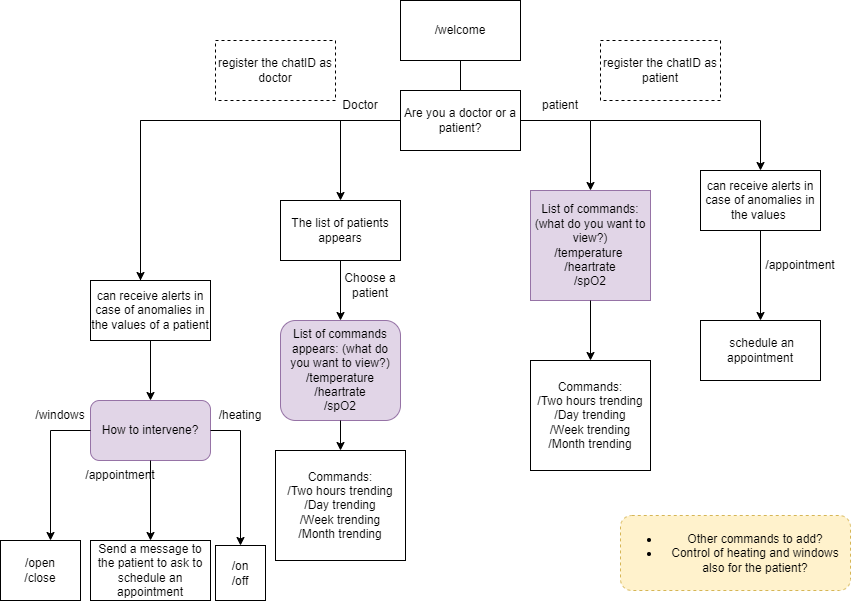

The diagram above was exported from draw.io. Its source (the exported page's mxGraphModel, read from the mxfile embedded in the PNG):
<mxGraphModel dx="1865" dy="547" grid="1" gridSize="10" guides="1" tooltips="1" connect="1" arrows="1" fold="1" page="1" pageScale="1" pageWidth="827" pageHeight="1169" math="0" shadow="0">
  <root>
    <mxCell id="0" />
    <mxCell id="1" parent="0" />
    <mxCell id="db4GqZ_cfgUn-f0iTS5V-1" value="/welcome" style="rounded=0;whiteSpace=wrap;html=1;" vertex="1" parent="1">
      <mxGeometry x="300" y="40" width="120" height="60" as="geometry" />
    </mxCell>
    <mxCell id="db4GqZ_cfgUn-f0iTS5V-2" value="" style="endArrow=none;html=1;rounded=0;entryX=0.5;entryY=1;entryDx=0;entryDy=0;" edge="1" parent="1" target="db4GqZ_cfgUn-f0iTS5V-1">
      <mxGeometry width="50" height="50" relative="1" as="geometry">
        <mxPoint x="360" y="130" as="sourcePoint" />
        <mxPoint x="440" y="260" as="targetPoint" />
      </mxGeometry>
    </mxCell>
    <mxCell id="db4GqZ_cfgUn-f0iTS5V-3" value="Are you a doctor or a patient?" style="rounded=0;whiteSpace=wrap;html=1;" vertex="1" parent="1">
      <mxGeometry x="300" y="130" width="120" height="60" as="geometry" />
    </mxCell>
    <mxCell id="db4GqZ_cfgUn-f0iTS5V-4" value="" style="endArrow=none;html=1;rounded=0;entryX=0;entryY=0.5;entryDx=0;entryDy=0;" edge="1" parent="1" target="db4GqZ_cfgUn-f0iTS5V-3">
      <mxGeometry width="50" height="50" relative="1" as="geometry">
        <mxPoint x="40" y="160" as="sourcePoint" />
        <mxPoint x="440" y="250" as="targetPoint" />
      </mxGeometry>
    </mxCell>
    <mxCell id="db4GqZ_cfgUn-f0iTS5V-5" value="Doctor" style="text;html=1;strokeColor=none;fillColor=none;align=center;verticalAlign=middle;whiteSpace=wrap;rounded=0;" vertex="1" parent="1">
      <mxGeometry x="230" y="130" width="60" height="30" as="geometry" />
    </mxCell>
    <mxCell id="db4GqZ_cfgUn-f0iTS5V-7" value="" style="endArrow=none;html=1;rounded=0;" edge="1" parent="1">
      <mxGeometry width="50" height="50" relative="1" as="geometry">
        <mxPoint x="40" y="320" as="sourcePoint" />
        <mxPoint x="40" y="160" as="targetPoint" />
      </mxGeometry>
    </mxCell>
    <mxCell id="db4GqZ_cfgUn-f0iTS5V-8" value="" style="endArrow=classic;html=1;rounded=0;" edge="1" parent="1">
      <mxGeometry width="50" height="50" relative="1" as="geometry">
        <mxPoint x="240" y="160" as="sourcePoint" />
        <mxPoint x="240" y="240" as="targetPoint" />
      </mxGeometry>
    </mxCell>
    <mxCell id="db4GqZ_cfgUn-f0iTS5V-9" value="The list of patients appears" style="rounded=0;whiteSpace=wrap;html=1;" vertex="1" parent="1">
      <mxGeometry x="180" y="240" width="120" height="60" as="geometry" />
    </mxCell>
    <mxCell id="db4GqZ_cfgUn-f0iTS5V-10" value="" style="endArrow=classic;html=1;rounded=0;exitX=0.5;exitY=1;exitDx=0;exitDy=0;entryX=0.5;entryY=0;entryDx=0;entryDy=0;" edge="1" parent="1" source="db4GqZ_cfgUn-f0iTS5V-9" target="db4GqZ_cfgUn-f0iTS5V-13">
      <mxGeometry width="50" height="50" relative="1" as="geometry">
        <mxPoint x="390" y="290" as="sourcePoint" />
        <mxPoint x="200" y="360" as="targetPoint" />
      </mxGeometry>
    </mxCell>
    <mxCell id="db4GqZ_cfgUn-f0iTS5V-12" value="Choose a patient" style="text;html=1;strokeColor=none;fillColor=none;align=center;verticalAlign=middle;whiteSpace=wrap;rounded=0;" vertex="1" parent="1">
      <mxGeometry x="240" y="310" width="60" height="30" as="geometry" />
    </mxCell>
    <mxCell id="db4GqZ_cfgUn-f0iTS5V-13" value="List of commands appears: (what do you want to view?)&lt;br&gt;/temperature&lt;br&gt;/heartrate&lt;br&gt;/spO2" style="rounded=1;whiteSpace=wrap;html=1;fillColor=#e1d5e7;strokeColor=#9673a6;" vertex="1" parent="1">
      <mxGeometry x="180" y="360" width="120" height="100" as="geometry" />
    </mxCell>
    <mxCell id="db4GqZ_cfgUn-f0iTS5V-14" value="" style="endArrow=classic;html=1;rounded=0;exitX=0.5;exitY=1;exitDx=0;exitDy=0;entryX=0.5;entryY=0;entryDx=0;entryDy=0;" edge="1" parent="1" source="db4GqZ_cfgUn-f0iTS5V-13" target="db4GqZ_cfgUn-f0iTS5V-15">
      <mxGeometry width="50" height="50" relative="1" as="geometry">
        <mxPoint x="200" y="470" as="sourcePoint" />
        <mxPoint x="200" y="520" as="targetPoint" />
      </mxGeometry>
    </mxCell>
    <mxCell id="db4GqZ_cfgUn-f0iTS5V-15" value="Commands:&lt;br&gt;/Two hours trending&lt;br&gt;/Day trending&lt;br&gt;/Week trending&lt;br&gt;/Month trending" style="rounded=0;whiteSpace=wrap;html=1;" vertex="1" parent="1">
      <mxGeometry x="175" y="490" width="130" height="110" as="geometry" />
    </mxCell>
    <mxCell id="db4GqZ_cfgUn-f0iTS5V-16" value="" style="endArrow=classic;html=1;rounded=0;" edge="1" parent="1">
      <mxGeometry width="50" height="50" relative="1" as="geometry">
        <mxPoint x="40" y="160" as="sourcePoint" />
        <mxPoint x="40" y="320" as="targetPoint" />
      </mxGeometry>
    </mxCell>
    <mxCell id="db4GqZ_cfgUn-f0iTS5V-17" value="can receive alerts in case of anomalies in the values of a patient" style="rounded=0;whiteSpace=wrap;html=1;" vertex="1" parent="1">
      <mxGeometry x="-10" y="320" width="120" height="60" as="geometry" />
    </mxCell>
    <mxCell id="db4GqZ_cfgUn-f0iTS5V-18" value="" style="endArrow=classic;html=1;rounded=0;exitX=0.5;exitY=1;exitDx=0;exitDy=0;" edge="1" parent="1" source="db4GqZ_cfgUn-f0iTS5V-17">
      <mxGeometry width="50" height="50" relative="1" as="geometry">
        <mxPoint x="390" y="400" as="sourcePoint" />
        <mxPoint x="50" y="440" as="targetPoint" />
      </mxGeometry>
    </mxCell>
    <mxCell id="db4GqZ_cfgUn-f0iTS5V-19" value="How to intervene?" style="rounded=1;whiteSpace=wrap;html=1;fillColor=#e1d5e7;strokeColor=#9673a6;" vertex="1" parent="1">
      <mxGeometry x="-10" y="440" width="120" height="60" as="geometry" />
    </mxCell>
    <mxCell id="db4GqZ_cfgUn-f0iTS5V-22" value="" style="endArrow=none;html=1;rounded=0;exitX=1;exitY=0.5;exitDx=0;exitDy=0;" edge="1" parent="1" source="db4GqZ_cfgUn-f0iTS5V-19">
      <mxGeometry width="50" height="50" relative="1" as="geometry">
        <mxPoint x="390" y="480" as="sourcePoint" />
        <mxPoint x="140" y="470" as="targetPoint" />
      </mxGeometry>
    </mxCell>
    <mxCell id="db4GqZ_cfgUn-f0iTS5V-23" value="" style="endArrow=classic;html=1;rounded=0;entryX=0.5;entryY=0;entryDx=0;entryDy=0;" edge="1" parent="1" target="db4GqZ_cfgUn-f0iTS5V-33">
      <mxGeometry width="50" height="50" relative="1" as="geometry">
        <mxPoint x="140" y="470" as="sourcePoint" />
        <mxPoint x="140" y="590" as="targetPoint" />
      </mxGeometry>
    </mxCell>
    <mxCell id="db4GqZ_cfgUn-f0iTS5V-24" value="" style="endArrow=classic;html=1;rounded=0;exitX=0.5;exitY=1;exitDx=0;exitDy=0;" edge="1" parent="1" source="db4GqZ_cfgUn-f0iTS5V-19">
      <mxGeometry width="50" height="50" relative="1" as="geometry">
        <mxPoint x="390" y="580" as="sourcePoint" />
        <mxPoint x="50" y="580" as="targetPoint" />
      </mxGeometry>
    </mxCell>
    <mxCell id="db4GqZ_cfgUn-f0iTS5V-25" value="" style="endArrow=none;html=1;rounded=0;exitX=0;exitY=0.5;exitDx=0;exitDy=0;" edge="1" parent="1" source="db4GqZ_cfgUn-f0iTS5V-19">
      <mxGeometry width="50" height="50" relative="1" as="geometry">
        <mxPoint x="390" y="480" as="sourcePoint" />
        <mxPoint x="-50" y="470" as="targetPoint" />
      </mxGeometry>
    </mxCell>
    <mxCell id="db4GqZ_cfgUn-f0iTS5V-27" value="" style="endArrow=classic;html=1;rounded=0;" edge="1" parent="1">
      <mxGeometry width="50" height="50" relative="1" as="geometry">
        <mxPoint x="-50" y="470" as="sourcePoint" />
        <mxPoint x="-50" y="580" as="targetPoint" />
      </mxGeometry>
    </mxCell>
    <mxCell id="db4GqZ_cfgUn-f0iTS5V-28" value="/windows" style="text;html=1;strokeColor=none;fillColor=none;align=center;verticalAlign=middle;whiteSpace=wrap;rounded=0;" vertex="1" parent="1">
      <mxGeometry x="-70" y="440" width="60" height="30" as="geometry" />
    </mxCell>
    <mxCell id="db4GqZ_cfgUn-f0iTS5V-29" value="/heating" style="text;html=1;strokeColor=none;fillColor=none;align=center;verticalAlign=middle;whiteSpace=wrap;rounded=0;" vertex="1" parent="1">
      <mxGeometry x="110" y="440" width="60" height="30" as="geometry" />
    </mxCell>
    <mxCell id="db4GqZ_cfgUn-f0iTS5V-30" value="/appointment" style="text;html=1;strokeColor=none;fillColor=none;align=center;verticalAlign=middle;whiteSpace=wrap;rounded=0;" vertex="1" parent="1">
      <mxGeometry x="-10" y="500" width="60" height="30" as="geometry" />
    </mxCell>
    <mxCell id="db4GqZ_cfgUn-f0iTS5V-31" value="/open&lt;br&gt;/close" style="rounded=0;whiteSpace=wrap;html=1;gradientColor=none;" vertex="1" parent="1">
      <mxGeometry x="-100" y="580" width="80" height="60" as="geometry" />
    </mxCell>
    <mxCell id="db4GqZ_cfgUn-f0iTS5V-32" value="Send a message to the patient to ask to schedule an appointment" style="rounded=0;whiteSpace=wrap;html=1;gradientColor=none;" vertex="1" parent="1">
      <mxGeometry x="-10" y="580" width="120" height="60" as="geometry" />
    </mxCell>
    <mxCell id="db4GqZ_cfgUn-f0iTS5V-33" value="/on&lt;br&gt;/off" style="rounded=0;whiteSpace=wrap;html=1;gradientColor=none;" vertex="1" parent="1">
      <mxGeometry x="115" y="585" width="50" height="55" as="geometry" />
    </mxCell>
    <mxCell id="db4GqZ_cfgUn-f0iTS5V-35" value="" style="endArrow=none;html=1;rounded=0;entryX=1;entryY=0.5;entryDx=0;entryDy=0;" edge="1" parent="1" target="db4GqZ_cfgUn-f0iTS5V-3">
      <mxGeometry width="50" height="50" relative="1" as="geometry">
        <mxPoint x="490" y="160" as="sourcePoint" />
        <mxPoint x="440" y="290" as="targetPoint" />
      </mxGeometry>
    </mxCell>
    <mxCell id="db4GqZ_cfgUn-f0iTS5V-36" value="patient" style="text;html=1;strokeColor=none;fillColor=none;align=center;verticalAlign=middle;whiteSpace=wrap;rounded=0;" vertex="1" parent="1">
      <mxGeometry x="430" y="130" width="60" height="30" as="geometry" />
    </mxCell>
    <mxCell id="db4GqZ_cfgUn-f0iTS5V-37" value="" style="endArrow=classic;html=1;rounded=0;exitX=1;exitY=1;exitDx=0;exitDy=0;" edge="1" parent="1" source="db4GqZ_cfgUn-f0iTS5V-36" target="db4GqZ_cfgUn-f0iTS5V-38">
      <mxGeometry width="50" height="50" relative="1" as="geometry">
        <mxPoint x="390" y="340" as="sourcePoint" />
        <mxPoint x="490" y="250" as="targetPoint" />
      </mxGeometry>
    </mxCell>
    <mxCell id="db4GqZ_cfgUn-f0iTS5V-38" value="List of commands: (what do you want to view?)&lt;br&gt;/temperature&amp;nbsp;&lt;br&gt;/heartrate&lt;br&gt;/spO2" style="rounded=0;whiteSpace=wrap;html=1;fillColor=#e1d5e7;strokeColor=#9673a6;" vertex="1" parent="1">
      <mxGeometry x="430" y="230" width="120" height="110" as="geometry" />
    </mxCell>
    <mxCell id="db4GqZ_cfgUn-f0iTS5V-39" value="" style="endArrow=classic;html=1;rounded=0;exitX=0.5;exitY=1;exitDx=0;exitDy=0;" edge="1" parent="1" source="db4GqZ_cfgUn-f0iTS5V-38" target="db4GqZ_cfgUn-f0iTS5V-40">
      <mxGeometry width="50" height="50" relative="1" as="geometry">
        <mxPoint x="390" y="410" as="sourcePoint" />
        <mxPoint x="440" y="360" as="targetPoint" />
      </mxGeometry>
    </mxCell>
    <mxCell id="db4GqZ_cfgUn-f0iTS5V-40" value="Commands:&lt;br&gt;/Two hours trending&lt;br&gt;/Day trending&lt;br&gt;/Week trending&lt;br&gt;/Month trending" style="rounded=0;whiteSpace=wrap;html=1;gradientColor=none;" vertex="1" parent="1">
      <mxGeometry x="430" y="400" width="120" height="110" as="geometry" />
    </mxCell>
    <mxCell id="db4GqZ_cfgUn-f0iTS5V-41" value="register the chatID as patient" style="rounded=0;whiteSpace=wrap;html=1;gradientColor=none;dashed=1;" vertex="1" parent="1">
      <mxGeometry x="500" y="80" width="120" height="60" as="geometry" />
    </mxCell>
    <mxCell id="db4GqZ_cfgUn-f0iTS5V-42" value="can receive alerts in case of anomalies in the values&amp;nbsp;" style="rounded=0;whiteSpace=wrap;html=1;" vertex="1" parent="1">
      <mxGeometry x="600" y="210" width="120" height="60" as="geometry" />
    </mxCell>
    <mxCell id="db4GqZ_cfgUn-f0iTS5V-44" value="" style="endArrow=none;html=1;rounded=0;" edge="1" parent="1">
      <mxGeometry width="50" height="50" relative="1" as="geometry">
        <mxPoint x="660" y="160" as="sourcePoint" />
        <mxPoint x="490" y="160" as="targetPoint" />
      </mxGeometry>
    </mxCell>
    <mxCell id="db4GqZ_cfgUn-f0iTS5V-45" value="" style="endArrow=classic;html=1;rounded=0;entryX=0.5;entryY=0;entryDx=0;entryDy=0;" edge="1" parent="1" target="db4GqZ_cfgUn-f0iTS5V-42">
      <mxGeometry width="50" height="50" relative="1" as="geometry">
        <mxPoint x="660" y="160" as="sourcePoint" />
        <mxPoint x="440" y="320" as="targetPoint" />
      </mxGeometry>
    </mxCell>
    <mxCell id="db4GqZ_cfgUn-f0iTS5V-46" value="&amp;nbsp;schedule an appointment" style="rounded=0;whiteSpace=wrap;html=1;gradientColor=none;" vertex="1" parent="1">
      <mxGeometry x="600" y="360" width="120" height="60" as="geometry" />
    </mxCell>
    <mxCell id="db4GqZ_cfgUn-f0iTS5V-48" value="" style="endArrow=classic;html=1;rounded=0;exitX=0.5;exitY=1;exitDx=0;exitDy=0;entryX=0.5;entryY=0;entryDx=0;entryDy=0;" edge="1" parent="1" source="db4GqZ_cfgUn-f0iTS5V-42" target="db4GqZ_cfgUn-f0iTS5V-46">
      <mxGeometry width="50" height="50" relative="1" as="geometry">
        <mxPoint x="60" y="510" as="sourcePoint" />
        <mxPoint x="60" y="590" as="targetPoint" />
        <Array as="points" />
      </mxGeometry>
    </mxCell>
    <mxCell id="db4GqZ_cfgUn-f0iTS5V-49" value="/appointment" style="text;html=1;strokeColor=none;fillColor=none;align=center;verticalAlign=middle;whiteSpace=wrap;rounded=0;" vertex="1" parent="1">
      <mxGeometry x="670" y="290" width="60" height="30" as="geometry" />
    </mxCell>
    <mxCell id="db4GqZ_cfgUn-f0iTS5V-51" value="&lt;ul&gt;&lt;li&gt;Other commands to add?&lt;/li&gt;&lt;li&gt;Control of heating and windows also for the patient?&lt;/li&gt;&lt;/ul&gt;" style="rounded=1;whiteSpace=wrap;html=1;dashed=1;fillColor=#fff2cc;strokeColor=#d6b656;" vertex="1" parent="1">
      <mxGeometry x="520" y="555" width="230" height="75" as="geometry" />
    </mxCell>
    <mxCell id="db4GqZ_cfgUn-f0iTS5V-52" value="register the chatID as doctor" style="rounded=0;whiteSpace=wrap;html=1;gradientColor=none;dashed=1;" vertex="1" parent="1">
      <mxGeometry x="115" y="80" width="120" height="60" as="geometry" />
    </mxCell>
  </root>
</mxGraphModel>